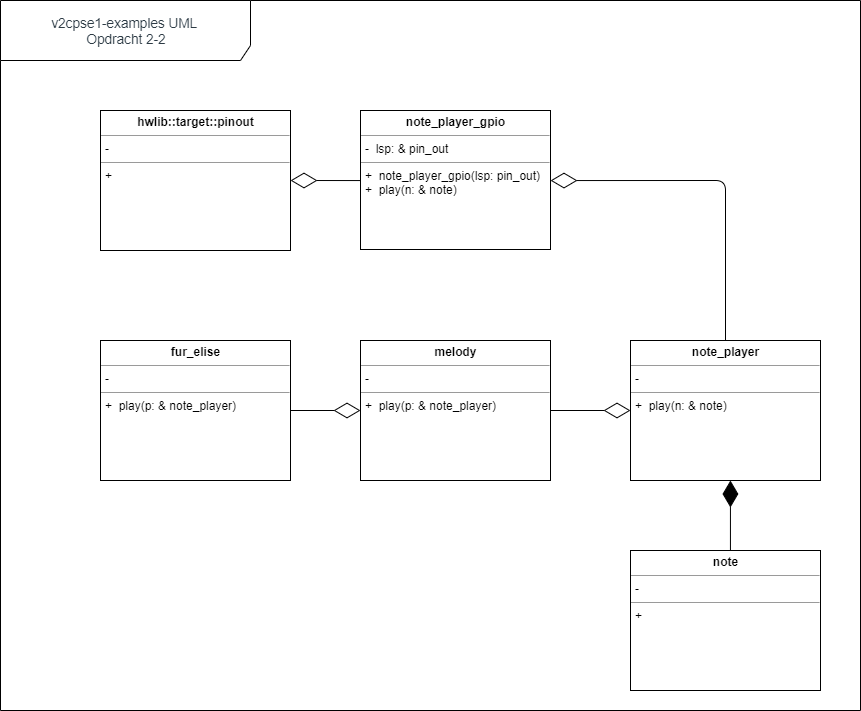

The diagram above was exported from draw.io. Its source (the exported page's mxGraphModel, read from the mxfile embedded in the PNG):
<mxGraphModel dx="942" dy="594" grid="1" gridSize="10" guides="1" tooltips="1" connect="1" arrows="1" fold="1" page="1" pageScale="1" pageWidth="1600" pageHeight="900" background="#ffffff" math="0" shadow="0">
  <root>
    <mxCell id="0" />
    <mxCell id="1" parent="0" />
    <mxCell id="17acba5748e5396b-1" value="&lt;span style=&quot;color: rgb(45 , 59 , 69) ; font-family: &amp;#34;lato&amp;#34; , &amp;#34;helvetica neue&amp;#34; , &amp;#34;helvetica&amp;#34; , &amp;#34;arial&amp;#34; , sans-serif ; font-size: 13.6px ; background-color: rgb(255 , 255 , 255)&quot;&gt;v2cpse1-examples UML &lt;br&gt;Opdracht 2-2&lt;/span&gt;" style="shape=umlFrame;whiteSpace=wrap;html=1;rounded=0;shadow=0;comic=0;labelBackgroundColor=none;strokeWidth=1;fontFamily=Verdana;fontSize=10;align=center;width=250;height=60;" parent="1" vertex="1">
      <mxGeometry width="860" height="710" as="geometry" />
    </mxCell>
    <mxCell id="5d2195bd80daf111-26" style="edgeStyle=orthogonalEdgeStyle;rounded=0;html=1;dashed=1;labelBackgroundColor=none;startFill=0;endArrow=open;endFill=0;endSize=10;fontFamily=Verdana;fontSize=10;" parent="1" source="5d2195bd80daf111-15" edge="1">
      <mxGeometry relative="1" as="geometry">
        <Array as="points" />
        <mxPoint x="685" y="300" as="targetPoint" />
      </mxGeometry>
    </mxCell>
    <mxCell id="5d2195bd80daf111-18" value="&lt;p style=&quot;margin: 0px ; margin-top: 4px ; text-align: center&quot;&gt;&lt;b&gt;melody&lt;/b&gt;&lt;/p&gt;&lt;hr size=&quot;1&quot;&gt;&lt;p style=&quot;margin: 0px ; margin-left: 4px&quot;&gt;-&amp;nbsp;&amp;nbsp;&lt;/p&gt;&lt;hr size=&quot;1&quot;&gt;&lt;p style=&quot;margin: 0px ; margin-left: 4px&quot;&gt;+&amp;nbsp; play(p: &amp;amp; note_player)&lt;br&gt;&lt;/p&gt;" style="verticalAlign=top;align=left;overflow=fill;fontSize=12;fontFamily=Helvetica;html=1;rounded=0;shadow=0;comic=0;labelBackgroundColor=none;strokeWidth=1" parent="1" vertex="1">
      <mxGeometry x="360" y="340" width="190" height="140" as="geometry" />
    </mxCell>
    <mxCell id="jM73pQ1cupzTxR2cwZ76-5" value="&lt;p style=&quot;margin: 0px ; margin-top: 4px ; text-align: center&quot;&gt;&lt;b&gt;note&lt;/b&gt;&lt;/p&gt;&lt;hr size=&quot;1&quot;&gt;&lt;p style=&quot;margin: 0px ; margin-left: 4px&quot;&gt;-&amp;nbsp;&amp;nbsp;&lt;/p&gt;&lt;hr size=&quot;1&quot;&gt;&lt;p style=&quot;margin: 0px ; margin-left: 4px&quot;&gt;+&amp;nbsp;&amp;nbsp;&lt;br&gt;&lt;/p&gt;" style="verticalAlign=top;align=left;overflow=fill;fontSize=12;fontFamily=Helvetica;html=1;rounded=0;shadow=0;comic=0;labelBackgroundColor=none;strokeWidth=1" vertex="1" parent="1">
      <mxGeometry x="630" y="550" width="190" height="140" as="geometry" />
    </mxCell>
    <mxCell id="jM73pQ1cupzTxR2cwZ76-7" value="&lt;p style=&quot;margin: 0px ; margin-top: 4px ; text-align: center&quot;&gt;&lt;b&gt;note_player&lt;/b&gt;&lt;/p&gt;&lt;hr size=&quot;1&quot;&gt;&lt;p style=&quot;margin: 0px ; margin-left: 4px&quot;&gt;-&amp;nbsp;&amp;nbsp;&lt;/p&gt;&lt;hr size=&quot;1&quot;&gt;&lt;p style=&quot;margin: 0px ; margin-left: 4px&quot;&gt;+&amp;nbsp; play(n: &amp;amp; note)&lt;br&gt;&lt;/p&gt;" style="verticalAlign=top;align=left;overflow=fill;fontSize=12;fontFamily=Helvetica;html=1;rounded=0;shadow=0;comic=0;labelBackgroundColor=none;strokeWidth=1" vertex="1" parent="1">
      <mxGeometry x="630" y="340" width="190" height="140" as="geometry" />
    </mxCell>
    <mxCell id="jM73pQ1cupzTxR2cwZ76-9" value="&lt;p style=&quot;margin: 0px ; margin-top: 4px ; text-align: center&quot;&gt;&lt;b&gt;note_player_gpio&lt;/b&gt;&lt;/p&gt;&lt;hr size=&quot;1&quot;&gt;&lt;p style=&quot;margin: 0px ; margin-left: 4px&quot;&gt;-&amp;nbsp; lsp: &amp;amp; pin_out&lt;/p&gt;&lt;hr size=&quot;1&quot;&gt;&lt;p style=&quot;margin: 0px ; margin-left: 4px&quot;&gt;+&amp;nbsp; note_player_gpio(lsp: pin_out)&lt;br&gt;&lt;/p&gt;&lt;p style=&quot;margin: 0px ; margin-left: 4px&quot;&gt;+&amp;nbsp; play(n: &amp;amp; note)&lt;/p&gt;" style="verticalAlign=top;align=left;overflow=fill;fontSize=12;fontFamily=Helvetica;html=1;rounded=0;shadow=0;comic=0;labelBackgroundColor=none;strokeWidth=1" vertex="1" parent="1">
      <mxGeometry x="360" y="110" width="190" height="139" as="geometry" />
    </mxCell>
    <mxCell id="jM73pQ1cupzTxR2cwZ76-10" value="&lt;p style=&quot;margin: 0px ; margin-top: 4px ; text-align: center&quot;&gt;&lt;b&gt;fur_elise&lt;/b&gt;&lt;/p&gt;&lt;hr size=&quot;1&quot;&gt;&lt;p style=&quot;margin: 0px ; margin-left: 4px&quot;&gt;-&amp;nbsp;&amp;nbsp;&lt;/p&gt;&lt;hr size=&quot;1&quot;&gt;&lt;p style=&quot;margin: 0px ; margin-left: 4px&quot;&gt;+&amp;nbsp; play(p: &amp;amp; note_player)&lt;br&gt;&lt;/p&gt;" style="verticalAlign=top;align=left;overflow=fill;fontSize=12;fontFamily=Helvetica;html=1;rounded=0;shadow=0;comic=0;labelBackgroundColor=none;strokeWidth=1" vertex="1" parent="1">
      <mxGeometry x="100" y="340" width="190" height="140" as="geometry" />
    </mxCell>
    <mxCell id="jM73pQ1cupzTxR2cwZ76-11" value="&lt;p style=&quot;margin: 0px ; margin-top: 4px ; text-align: center&quot;&gt;&lt;b&gt;hwlib::target::pinout&lt;/b&gt;&lt;/p&gt;&lt;hr size=&quot;1&quot;&gt;&lt;p style=&quot;margin: 0px ; margin-left: 4px&quot;&gt;-&amp;nbsp;&amp;nbsp;&lt;/p&gt;&lt;hr size=&quot;1&quot;&gt;&lt;p style=&quot;margin: 0px ; margin-left: 4px&quot;&gt;+&amp;nbsp;&amp;nbsp;&lt;br&gt;&lt;/p&gt;" style="verticalAlign=top;align=left;overflow=fill;fontSize=12;fontFamily=Helvetica;html=1;rounded=0;shadow=0;comic=0;labelBackgroundColor=none;strokeWidth=1" vertex="1" parent="1">
      <mxGeometry x="100" y="110" width="190" height="140" as="geometry" />
    </mxCell>
    <mxCell id="jM73pQ1cupzTxR2cwZ76-13" value="" style="endArrow=diamondThin;endFill=1;endSize=24;html=1;exitX=0.526;exitY=0;exitDx=0;exitDy=0;exitPerimeter=0;entryX=0.526;entryY=1;entryDx=0;entryDy=0;entryPerimeter=0;" edge="1" parent="1" source="jM73pQ1cupzTxR2cwZ76-5" target="jM73pQ1cupzTxR2cwZ76-7">
      <mxGeometry width="160" relative="1" as="geometry">
        <mxPoint x="460" y="310" as="sourcePoint" />
        <mxPoint x="830" y="290" as="targetPoint" />
      </mxGeometry>
    </mxCell>
    <mxCell id="jM73pQ1cupzTxR2cwZ76-16" value="" style="endArrow=diamondThin;endFill=0;endSize=24;html=1;entryX=1;entryY=0.5;entryDx=0;entryDy=0;exitX=0;exitY=0.504;exitDx=0;exitDy=0;exitPerimeter=0;" edge="1" parent="1" source="jM73pQ1cupzTxR2cwZ76-9" target="jM73pQ1cupzTxR2cwZ76-11">
      <mxGeometry width="160" relative="1" as="geometry">
        <mxPoint x="310" y="300" as="sourcePoint" />
        <mxPoint x="340" y="270" as="targetPoint" />
      </mxGeometry>
    </mxCell>
    <mxCell id="jM73pQ1cupzTxR2cwZ76-17" value="" style="endArrow=diamondThin;endFill=0;endSize=24;html=1;exitX=0.5;exitY=0;exitDx=0;exitDy=0;exitPerimeter=0;entryX=1;entryY=0.504;entryDx=0;entryDy=0;entryPerimeter=0;" edge="1" parent="1" source="jM73pQ1cupzTxR2cwZ76-7" target="jM73pQ1cupzTxR2cwZ76-9">
      <mxGeometry width="160" relative="1" as="geometry">
        <mxPoint x="430" y="321" as="sourcePoint" />
        <mxPoint x="570" y="280" as="targetPoint" />
        <Array as="points">
          <mxPoint x="725" y="180" />
        </Array>
      </mxGeometry>
    </mxCell>
    <mxCell id="jM73pQ1cupzTxR2cwZ76-19" value="" style="endArrow=diamondThin;endFill=0;endSize=24;html=1;entryX=0;entryY=0.5;entryDx=0;entryDy=0;entryPerimeter=0;exitX=1;exitY=0.5;exitDx=0;exitDy=0;exitPerimeter=0;" edge="1" parent="1" source="5d2195bd80daf111-18" target="jM73pQ1cupzTxR2cwZ76-7">
      <mxGeometry width="160" relative="1" as="geometry">
        <mxPoint x="460" y="340" as="sourcePoint" />
        <mxPoint x="460" y="250" as="targetPoint" />
      </mxGeometry>
    </mxCell>
    <mxCell id="jM73pQ1cupzTxR2cwZ76-20" value="" style="endArrow=diamondThin;endFill=0;endSize=24;html=1;entryX=0;entryY=0.5;entryDx=0;entryDy=0;entryPerimeter=0;exitX=1;exitY=0.5;exitDx=0;exitDy=0;exitPerimeter=0;" edge="1" parent="1" source="jM73pQ1cupzTxR2cwZ76-10" target="5d2195bd80daf111-18">
      <mxGeometry width="160" relative="1" as="geometry">
        <mxPoint x="260" y="540" as="sourcePoint" />
        <mxPoint x="420" y="540" as="targetPoint" />
      </mxGeometry>
    </mxCell>
  </root>
</mxGraphModel>